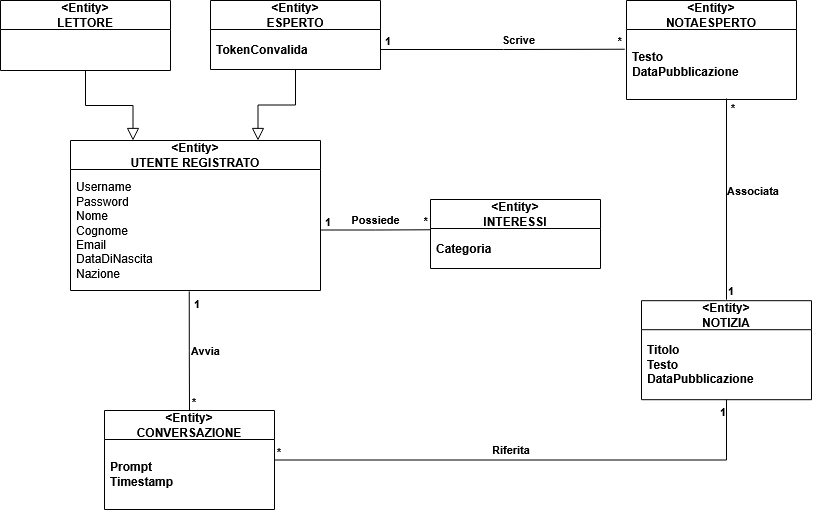

The diagram above was exported from draw.io. Its source (the exported page's mxGraphModel, read from the mxfile embedded in the PNG):
<mxGraphModel dx="1493" dy="816" grid="1" gridSize="10" guides="1" tooltips="1" connect="1" arrows="1" fold="1" page="1" pageScale="1" pageWidth="1169" pageHeight="827" math="0" shadow="0">
  <root>
    <mxCell id="0" />
    <mxCell id="1" parent="0" />
    <mxCell id="OuCEIkY3jyE1ZblvS1_d-18" edge="1" parent="1" source="OuCEIkY3jyE1ZblvS1_d-11" style="edgeStyle=orthogonalEdgeStyle;rounded=0;orthogonalLoop=1;jettySize=auto;html=1;defaultLabelBackgroundColor=page;endArrow=block;endFill=0;exitX=0.5;exitY=1;exitDx=0;exitDy=0;entryX=0.75;entryY=0;entryDx=0;entryDy=0;startSize=10;endSize=10;" target="OuCEIkY3jyE1ZblvS1_d-1">
      <mxGeometry relative="1" as="geometry" />
    </mxCell>
    <mxCell id="OuCEIkY3jyE1ZblvS1_d-1" parent="1" style="swimlane;fontStyle=1;align=center;verticalAlign=middle;childLayout=stackLayout;horizontal=1;startSize=29;horizontalStack=0;resizeParent=1;resizeParentMax=0;resizeLast=0;collapsible=0;marginBottom=0;html=1;whiteSpace=wrap;" value="&amp;lt;Entity&amp;gt;&lt;br&gt;UTENTE REGISTRATO" vertex="1">
      <mxGeometry height="150" width="250" x="249" y="200" as="geometry" />
    </mxCell>
    <mxCell id="OuCEIkY3jyE1ZblvS1_d-2" parent="OuCEIkY3jyE1ZblvS1_d-1" style="text;html=1;strokeColor=none;fillColor=none;align=left;verticalAlign=middle;spacingLeft=4;spacingRight=4;overflow=hidden;rotatable=0;points=[[0,0.5],[1,0.5]];portConstraint=eastwest;whiteSpace=wrap;" value="&lt;div&gt;Username&lt;/div&gt;&lt;div&gt;Password&lt;br&gt;Nome&lt;/div&gt;&lt;div&gt;Cognome&lt;/div&gt;&lt;div&gt;Email&lt;/div&gt;&lt;div&gt;DataDiNascita&lt;/div&gt;&lt;div&gt;Nazione&lt;/div&gt;" vertex="1">
      <mxGeometry height="121" width="250" y="29" as="geometry" />
    </mxCell>
    <mxCell id="YyC4hHRPS0J27UupuSnw-1" edge="1" parent="1" source="OuCEIkY3jyE1ZblvS1_d-9" style="edgeStyle=orthogonalEdgeStyle;rounded=0;orthogonalLoop=1;jettySize=auto;html=1;entryX=0.25;entryY=0;entryDx=0;entryDy=0;defaultLabelBackgroundColor=page;endArrow=block;endFill=0;startSize=10;endSize=10;" target="OuCEIkY3jyE1ZblvS1_d-1">
      <mxGeometry relative="1" x="0.0043" as="geometry" />
    </mxCell>
    <mxCell id="OuCEIkY3jyE1ZblvS1_d-9" parent="1" style="swimlane;fontStyle=1;align=center;verticalAlign=middle;childLayout=stackLayout;horizontal=1;startSize=29;horizontalStack=0;resizeParent=1;resizeParentMax=0;resizeLast=0;collapsible=0;marginBottom=0;html=1;whiteSpace=wrap;" value="&amp;lt;Entity&amp;gt;&lt;br&gt;LETTORE" vertex="1">
      <mxGeometry height="70" width="170" x="179" y="60" as="geometry" />
    </mxCell>
    <mxCell id="OuCEIkY3jyE1ZblvS1_d-11" parent="1" style="swimlane;fontStyle=1;align=center;verticalAlign=middle;childLayout=stackLayout;horizontal=1;startSize=29;horizontalStack=0;resizeParent=1;resizeParentMax=0;resizeLast=0;collapsible=0;marginBottom=0;html=1;whiteSpace=wrap;" value="&amp;lt;Entity&amp;gt;&lt;br&gt;ESPERTO" vertex="1">
      <mxGeometry height="69" width="170" x="389" y="60" as="geometry" />
    </mxCell>
    <mxCell id="OuCEIkY3jyE1ZblvS1_d-12" parent="OuCEIkY3jyE1ZblvS1_d-11" style="text;html=1;strokeColor=none;fillColor=none;align=left;verticalAlign=middle;spacingLeft=4;spacingRight=4;overflow=hidden;rotatable=0;points=[[0,0.5],[1,0.5]];portConstraint=eastwest;whiteSpace=wrap;fontStyle=1" value="TokenConvalida" vertex="1">
      <mxGeometry height="40" width="170" y="29" as="geometry" />
    </mxCell>
    <mxCell id="OuCEIkY3jyE1ZblvS1_d-21" parent="1" style="swimlane;fontStyle=1;align=center;verticalAlign=middle;childLayout=stackLayout;horizontal=1;startSize=29;horizontalStack=0;resizeParent=1;resizeParentMax=0;resizeLast=0;collapsible=0;marginBottom=0;html=1;whiteSpace=wrap;" value="&amp;lt;Entity&amp;gt;&lt;br&gt;INTERESSI" vertex="1">
      <mxGeometry height="69" width="170" x="609" y="259" as="geometry" />
    </mxCell>
    <mxCell id="OuCEIkY3jyE1ZblvS1_d-22" parent="OuCEIkY3jyE1ZblvS1_d-21" style="text;html=1;strokeColor=none;fillColor=none;align=left;verticalAlign=middle;spacingLeft=4;spacingRight=4;overflow=hidden;rotatable=0;points=[[0,0.5],[1,0.5]];portConstraint=eastwest;whiteSpace=wrap;fontStyle=1" value="Categoria" vertex="1">
      <mxGeometry height="40" width="170" y="29" as="geometry" />
    </mxCell>
    <mxCell id="OuCEIkY3jyE1ZblvS1_d-23" parent="1" style="swimlane;fontStyle=1;align=center;verticalAlign=middle;childLayout=stackLayout;horizontal=1;startSize=29;horizontalStack=0;resizeParent=1;resizeParentMax=0;resizeLast=0;collapsible=0;marginBottom=0;html=1;whiteSpace=wrap;" value="&amp;lt;Entity&amp;gt;&lt;br&gt;NOTAESPERTO" vertex="1">
      <mxGeometry height="99" width="170" x="805" y="60" as="geometry" />
    </mxCell>
    <mxCell id="OuCEIkY3jyE1ZblvS1_d-24" parent="OuCEIkY3jyE1ZblvS1_d-23" style="text;html=1;strokeColor=none;fillColor=none;align=left;verticalAlign=middle;spacingLeft=4;spacingRight=4;overflow=hidden;rotatable=0;points=[[0,0.5],[1,0.5]];portConstraint=eastwest;whiteSpace=wrap;fontStyle=1" value="&lt;div&gt;Testo&lt;/div&gt;&lt;div&gt;DataPubblicazione&lt;/div&gt;" vertex="1">
      <mxGeometry height="70" width="170" y="29" as="geometry" />
    </mxCell>
    <mxCell id="OuCEIkY3jyE1ZblvS1_d-25" parent="1" style="swimlane;fontStyle=1;align=center;verticalAlign=middle;childLayout=stackLayout;horizontal=1;startSize=29;horizontalStack=0;resizeParent=1;resizeParentMax=0;resizeLast=0;collapsible=0;marginBottom=0;html=1;whiteSpace=wrap;" value="&amp;lt;Entity&amp;gt;&lt;br&gt;CONVERSAZIONE" vertex="1">
      <mxGeometry height="99" width="170" x="283" y="470" as="geometry" />
    </mxCell>
    <mxCell id="OuCEIkY3jyE1ZblvS1_d-26" parent="OuCEIkY3jyE1ZblvS1_d-25" style="text;html=1;strokeColor=none;fillColor=none;align=left;verticalAlign=middle;spacingLeft=4;spacingRight=4;overflow=hidden;rotatable=0;points=[[0,0.5],[1,0.5]];portConstraint=eastwest;whiteSpace=wrap;fontStyle=1" value="Prompt&lt;div&gt;Timestamp&lt;/div&gt;" vertex="1">
      <mxGeometry height="70" width="170" y="29" as="geometry" />
    </mxCell>
    <mxCell id="OuCEIkY3jyE1ZblvS1_d-28" parent="1" style="swimlane;fontStyle=1;align=center;verticalAlign=middle;childLayout=stackLayout;horizontal=1;startSize=29;horizontalStack=0;resizeParent=1;resizeParentMax=0;resizeLast=0;collapsible=0;marginBottom=0;html=1;whiteSpace=wrap;" value="&amp;lt;Entity&amp;gt;&lt;br&gt;NOTIZIA" vertex="1">
      <mxGeometry height="99" width="170" x="820" y="360.19" as="geometry" />
    </mxCell>
    <mxCell id="OuCEIkY3jyE1ZblvS1_d-29" parent="OuCEIkY3jyE1ZblvS1_d-28" style="text;html=1;strokeColor=none;fillColor=none;align=left;verticalAlign=middle;spacingLeft=4;spacingRight=4;overflow=hidden;rotatable=0;points=[[0,0.5],[1,0.5]];portConstraint=eastwest;whiteSpace=wrap;fontStyle=1" value="&lt;div&gt;Titolo&lt;br&gt;Testo&lt;br&gt;DataPubblicazione&lt;/div&gt;" vertex="1">
      <mxGeometry height="70" width="170" y="29" as="geometry" />
    </mxCell>
    <mxCell id="OuCEIkY3jyE1ZblvS1_d-38" edge="1" parent="1" source="OuCEIkY3jyE1ZblvS1_d-2" style="endArrow=none;html=1;endSize=12;startArrow=none;startSize=14;startFill=0;edgeStyle=orthogonalEdgeStyle;rounded=0;defaultLabelBackgroundColor=page;endFill=0;verticalAlign=bottom;entryX=0.002;entryY=0.032;entryDx=0;entryDy=0;entryPerimeter=0;fontStyle=1" target="OuCEIkY3jyE1ZblvS1_d-22" value="Possiede">
      <mxGeometry relative="1" as="geometry">
        <mxPoint x="529" y="210" as="sourcePoint" />
        <mxPoint x="689" y="210" as="targetPoint" />
      </mxGeometry>
    </mxCell>
    <mxCell id="OuCEIkY3jyE1ZblvS1_d-39" connectable="0" parent="OuCEIkY3jyE1ZblvS1_d-38" style="edgeLabel;resizable=0;html=1;align=left;verticalAlign=bottom;inheritText=1;fontStyle=1;defaultLabelBackgroundColor=page;" value="&amp;nbsp;1" vertex="1">
      <mxGeometry relative="1" x="-1" as="geometry" />
    </mxCell>
    <mxCell id="OuCEIkY3jyE1ZblvS1_d-40" connectable="0" parent="OuCEIkY3jyE1ZblvS1_d-38" style="edgeLabel;resizable=0;html=1;align=right;verticalAlign=bottom;inheritText=fontFamily,fontSize,fontColor,fontStyle,textOpacity,labelBorderColor,labelBorderWidth,labelPadding;labelBackgroundColor=default;defaultLabelBackgroundColor=page;fontStyle=1;" value="*&amp;nbsp;" vertex="1">
      <mxGeometry relative="1" x="1" as="geometry" />
    </mxCell>
    <mxCell id="OuCEIkY3jyE1ZblvS1_d-44" edge="1" parent="1" source="OuCEIkY3jyE1ZblvS1_d-12" style="endArrow=none;html=1;endSize=12;startArrow=none;startSize=14;startFill=0;edgeStyle=orthogonalEdgeStyle;rounded=0;defaultLabelBackgroundColor=page;endFill=0;verticalAlign=bottom;entryX=-0.01;entryY=0.282;entryDx=0;entryDy=0;entryPerimeter=0;labelPosition=center;verticalLabelPosition=middle;align=center;fontStyle=1" target="OuCEIkY3jyE1ZblvS1_d-24" value="Scrive">
      <mxGeometry relative="1" x="0.1275" as="geometry">
        <mxPoint x="569" y="100" as="sourcePoint" />
        <mxPoint x="699" y="100" as="targetPoint" />
      </mxGeometry>
    </mxCell>
    <mxCell id="OuCEIkY3jyE1ZblvS1_d-45" connectable="0" parent="OuCEIkY3jyE1ZblvS1_d-44" style="edgeLabel;resizable=0;html=1;align=left;verticalAlign=bottom;inheritText=1;fontStyle=1;defaultLabelBackgroundColor=page;" value="&amp;nbsp;1" vertex="1">
      <mxGeometry relative="1" x="-1" as="geometry" />
    </mxCell>
    <mxCell id="OuCEIkY3jyE1ZblvS1_d-46" connectable="0" parent="OuCEIkY3jyE1ZblvS1_d-44" style="edgeLabel;resizable=0;html=1;align=right;verticalAlign=bottom;inheritText=fontFamily,fontSize,fontColor,fontStyle,textOpacity,labelBorderColor,labelBorderWidth,labelPadding;labelBackgroundColor=default;defaultLabelBackgroundColor=page;fontStyle=1;" value="*&amp;nbsp;" vertex="1">
      <mxGeometry relative="1" x="1" as="geometry" />
    </mxCell>
    <mxCell id="OuCEIkY3jyE1ZblvS1_d-47" edge="1" parent="1" source="OuCEIkY3jyE1ZblvS1_d-2" style="endArrow=none;html=1;endSize=12;startArrow=none;startSize=14;startFill=0;edgeStyle=orthogonalEdgeStyle;rounded=0;defaultLabelBackgroundColor=page;endFill=0;verticalAlign=bottom;entryX=0.5;entryY=0;entryDx=0;entryDy=0;fontStyle=1;exitX=0.475;exitY=1.007;exitDx=0;exitDy=0;labelPosition=right;verticalLabelPosition=middle;align=left;exitPerimeter=0;" target="OuCEIkY3jyE1ZblvS1_d-25" value="Avvia">
      <mxGeometry relative="1" x="0.1551" as="geometry">
        <mxPoint as="offset" />
        <mxPoint x="324" y="380" as="sourcePoint" />
        <mxPoint x="454" y="380" as="targetPoint" />
      </mxGeometry>
    </mxCell>
    <mxCell id="OuCEIkY3jyE1ZblvS1_d-48" connectable="0" parent="OuCEIkY3jyE1ZblvS1_d-47" style="edgeLabel;resizable=0;html=1;align=left;verticalAlign=top;inheritText=1;fontStyle=1;defaultLabelBackgroundColor=page;" value="&amp;nbsp;1" vertex="1">
      <mxGeometry relative="1" x="-1" as="geometry">
        <mxPoint y="-1" as="offset" />
      </mxGeometry>
    </mxCell>
    <mxCell id="OuCEIkY3jyE1ZblvS1_d-49" connectable="0" parent="OuCEIkY3jyE1ZblvS1_d-47" style="edgeLabel;resizable=0;html=1;align=left;verticalAlign=bottom;inheritText=fontFamily,fontSize,fontColor,fontStyle,textOpacity,labelBorderColor,labelBorderWidth,labelPadding;labelBackgroundColor=default;defaultLabelBackgroundColor=page;fontStyle=1;labelPosition=right;verticalLabelPosition=middle;labelPerimeter=1;" value="*&amp;nbsp;" vertex="1">
      <mxGeometry relative="1" x="1" as="geometry">
        <mxPoint x="1" as="offset" />
      </mxGeometry>
    </mxCell>
    <mxCell id="OuCEIkY3jyE1ZblvS1_d-53" edge="1" parent="1" style="endArrow=none;html=1;endSize=12;startArrow=none;startSize=14;startFill=0;rounded=0;defaultLabelBackgroundColor=page;endFill=0;verticalAlign=bottom;entryX=0.5;entryY=0;entryDx=0;entryDy=0;fontStyle=1;exitX=0.5;exitY=1;exitDx=0;exitDy=0;labelPosition=right;verticalLabelPosition=middle;align=left;" value="&lt;div align=&quot;left&quot;&gt;Associata&lt;/div&gt;">
      <mxGeometry relative="1" x="0.014" y="-1" as="geometry">
        <mxPoint as="offset" />
        <mxPoint x="905.0000000000002" y="158" as="sourcePoint" />
        <mxPoint x="905.0000000000002" y="359.19000000000005" as="targetPoint" />
      </mxGeometry>
    </mxCell>
    <mxCell id="OuCEIkY3jyE1ZblvS1_d-54" connectable="0" parent="OuCEIkY3jyE1ZblvS1_d-53" style="edgeLabel;resizable=0;html=1;align=left;verticalAlign=bottom;inheritText=1;fontStyle=1;defaultLabelBackgroundColor=page;" value="&amp;nbsp;*" vertex="1">
      <mxGeometry relative="1" x="0.35" as="geometry">
        <mxPoint y="-118" as="offset" />
      </mxGeometry>
    </mxCell>
    <mxCell id="OuCEIkY3jyE1ZblvS1_d-55" connectable="0" parent="OuCEIkY3jyE1ZblvS1_d-53" style="edgeLabel;resizable=0;html=1;align=left;verticalAlign=bottom;inheritText=fontFamily,fontSize,fontColor,fontStyle,textOpacity,labelBorderColor,labelBorderWidth,labelPadding;labelBackgroundColor=default;defaultLabelBackgroundColor=page;fontStyle=1;labelPosition=right;verticalLabelPosition=middle;labelPerimeter=1;" value="1" vertex="1">
      <mxGeometry relative="1" x="0.9962" as="geometry" />
    </mxCell>
    <mxCell id="YyC4hHRPS0J27UupuSnw-3" edge="1" parent="1" source="OuCEIkY3jyE1ZblvS1_d-28" style="endArrow=none;html=1;endSize=12;startArrow=none;startSize=14;startFill=0;edgeStyle=orthogonalEdgeStyle;rounded=0;defaultLabelBackgroundColor=page;endFill=0;verticalAlign=bottom;entryX=1;entryY=0.5;entryDx=0;entryDy=0;fontStyle=1;exitX=0.5;exitY=1;exitDx=0;exitDy=0;labelPosition=right;verticalLabelPosition=middle;align=left;" target="OuCEIkY3jyE1ZblvS1_d-25" value="Riferita">
      <mxGeometry relative="1" x="0.1551" as="geometry">
        <mxPoint as="offset" />
        <mxPoint x="469" y="460" as="sourcePoint" />
        <mxPoint x="469" y="579" as="targetPoint" />
      </mxGeometry>
    </mxCell>
    <mxCell id="YyC4hHRPS0J27UupuSnw-4" connectable="0" parent="YyC4hHRPS0J27UupuSnw-3" style="edgeLabel;resizable=0;html=1;align=right;verticalAlign=middle;inheritText=1;fontStyle=1;defaultLabelBackgroundColor=page;labelPosition=left;verticalLabelPosition=middle;labelPerimeter=1;" value="1" vertex="1">
      <mxGeometry relative="1" x="-1" as="geometry">
        <mxPoint y="11" as="offset" />
      </mxGeometry>
    </mxCell>
    <mxCell id="YyC4hHRPS0J27UupuSnw-5" connectable="0" parent="YyC4hHRPS0J27UupuSnw-3" style="edgeLabel;resizable=0;html=1;align=left;verticalAlign=bottom;inheritText=fontFamily,fontSize,fontColor,fontStyle,textOpacity,labelBorderColor,labelBorderWidth,labelPadding;labelBackgroundColor=default;defaultLabelBackgroundColor=page;fontStyle=1;labelPosition=right;verticalLabelPosition=middle;labelPerimeter=1;" value="*&amp;nbsp;" vertex="1">
      <mxGeometry relative="1" x="1" as="geometry">
        <mxPoint x="1" as="offset" />
      </mxGeometry>
    </mxCell>
  </root>
</mxGraphModel>